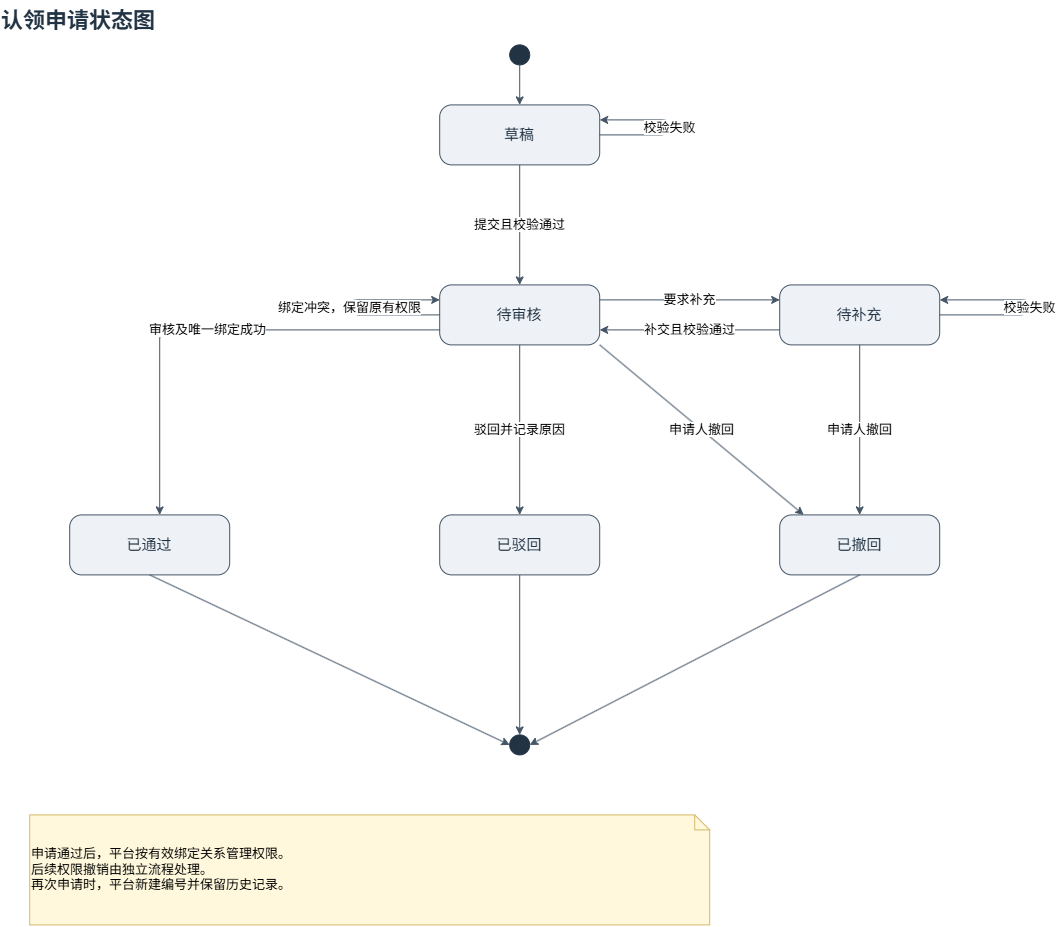

The diagram above was exported from draw.io. Its source (the exported page's mxGraphModel, read from the mxfile embedded in the PNG):
<mxGraphModel dx="904" dy="500" grid="1" gridSize="10" guides="1" tooltips="1" connect="1" arrows="1" fold="1" page="1" pageScale="1" pageWidth="1260" pageHeight="980" background="#ffffff" math="0" shadow="0">
  <root>
    <mxCell id="0" />
    <mxCell id="1" parent="0" />
    <mxCell id="title" parent="1" style="text;html=1;align=left;verticalAlign=middle;fontSize=22;fontStyle=1;fontColor=#223344;" value="认领申请状态图" vertex="1">
      <mxGeometry height="44" width="500" x="30" y="25" as="geometry" />
    </mxCell>
    <mxCell id="start" parent="1" style="ellipse;fillColor=#223344;strokeColor=#223344;" value="" vertex="1">
      <mxGeometry height="20" width="20" x="540" y="70" as="geometry" />
    </mxCell>
    <mxCell id="draft" parent="1" style="rounded=1;whiteSpace=wrap;html=1;fillColor=#eef2f7;strokeColor=#445566;fontColor=#223344;arcSize=20;fontSize=15;" value="草稿" vertex="1">
      <mxGeometry height="60" width="160" x="470" y="130" as="geometry" />
    </mxCell>
    <mxCell id="pending" parent="1" style="rounded=1;whiteSpace=wrap;html=1;fillColor=#eef2f7;strokeColor=#445566;fontColor=#223344;arcSize=20;fontSize=15;" value="待审核" vertex="1">
      <mxGeometry height="60" width="160" x="470" y="310" as="geometry" />
    </mxCell>
    <mxCell id="supplement" parent="1" style="rounded=1;whiteSpace=wrap;html=1;fillColor=#eef2f7;strokeColor=#445566;fontColor=#223344;arcSize=20;fontSize=15;" value="待补充" vertex="1">
      <mxGeometry height="60" width="160" x="810" y="310" as="geometry" />
    </mxCell>
    <mxCell id="approved" parent="1" style="rounded=1;whiteSpace=wrap;html=1;fillColor=#eef2f7;strokeColor=#445566;fontColor=#223344;arcSize=20;fontSize=15;" value="已通过" vertex="1">
      <mxGeometry height="60" width="160" x="100" y="540" as="geometry" />
    </mxCell>
    <mxCell id="rejected" parent="1" style="rounded=1;whiteSpace=wrap;html=1;fillColor=#eef2f7;strokeColor=#445566;fontColor=#223344;arcSize=20;fontSize=15;" value="已驳回" vertex="1">
      <mxGeometry height="60" width="160" x="470" y="540" as="geometry" />
    </mxCell>
    <mxCell id="withdrawn" parent="1" style="rounded=1;whiteSpace=wrap;html=1;fillColor=#eef2f7;strokeColor=#445566;fontColor=#223344;arcSize=20;fontSize=15;" value="已撤回" vertex="1">
      <mxGeometry height="60" width="160" x="810" y="540" as="geometry" />
    </mxCell>
    <mxCell id="end" parent="1" style="ellipse;fillColor=#223344;strokeColor=#223344;" value="" vertex="1">
      <mxGeometry height="20" width="20" x="540" y="760" as="geometry" />
    </mxCell>
    <mxCell id="e1" edge="1" parent="1" source="start" style="endArrow=classic;html=1;strokeColor=#445566;" target="draft" value="">
      <mxGeometry relative="1" as="geometry" />
    </mxCell>
    <mxCell id="e2" edge="1" parent="1" source="draft" style="endArrow=classic;html=1;strokeColor=#445566;fontSize=13;labelBackgroundColor=#ffffff;exitX=1;exitY=0.5;entryX=1;entryY=0.25;edgeStyle=orthogonalEdgeStyle;" target="draft" value="校验失败">
      <mxGeometry relative="1" as="geometry">
        <Array as="points">
          <mxPoint x="700" y="160" />
          <mxPoint x="700" y="145" />
        </Array>
      </mxGeometry>
    </mxCell>
    <mxCell id="e3" edge="1" parent="1" source="draft" style="endArrow=classic;html=1;strokeColor=#445566;fontSize=13;labelBackgroundColor=#ffffff;" target="pending" value="提交且校验通过">
      <mxGeometry relative="1" as="geometry" />
    </mxCell>
    <mxCell id="e4" edge="1" parent="1" source="pending" style="endArrow=classic;html=1;strokeColor=#445566;fontSize=13;labelBackgroundColor=#ffffff;exitX=0;exitY=0.5;entryX=0;entryY=0.25;edgeStyle=orthogonalEdgeStyle;" target="pending" value="绑定冲突，保留原有权限">
      <mxGeometry relative="1" as="geometry">
        <Array as="points">
          <mxPoint x="380" y="340" />
          <mxPoint x="380" y="325" />
        </Array>
      </mxGeometry>
    </mxCell>
    <mxCell id="e5" edge="1" parent="1" source="pending" style="endArrow=classic;html=1;strokeColor=#445566;fontSize=13;labelBackgroundColor=#ffffff;exitX=1;exitY=0.25;entryX=0;entryY=0.25;" target="supplement" value="要求补充">
      <mxGeometry relative="1" as="geometry" />
    </mxCell>
    <mxCell id="e6" edge="1" parent="1" source="pending" style="endArrow=classic;html=1;strokeColor=#445566;fontSize=13;labelBackgroundColor=#ffffff;edgeStyle=orthogonalEdgeStyle;" target="approved" value="审核及唯一绑定成功">
      <mxGeometry relative="1" as="geometry">
        <Array as="points">
          <mxPoint x="190" y="355" />
        </Array>
      </mxGeometry>
    </mxCell>
    <mxCell id="e7" edge="1" parent="1" source="pending" style="endArrow=classic;html=1;strokeColor=#445566;fontSize=13;labelBackgroundColor=#ffffff;" target="rejected" value="驳回并记录原因">
      <mxGeometry relative="1" as="geometry" />
    </mxCell>
    <mxCell id="e8" edge="1" parent="1" source="pending" style="endArrow=classic;html=1;strokeColor=#445566;fontSize=13;labelBackgroundColor=#ffffff;exitX=1;exitY=1;entryX=0.15;entryY=0;" target="withdrawn" value="申请人撤回">
      <mxGeometry relative="1" as="geometry" />
    </mxCell>
    <mxCell id="e9" edge="1" parent="1" source="supplement" style="endArrow=classic;html=1;strokeColor=#445566;fontSize=13;labelBackgroundColor=#ffffff;exitX=1;exitY=0.5;entryX=1;entryY=0.25;edgeStyle=orthogonalEdgeStyle;" target="supplement" value="校验失败">
      <mxGeometry relative="1" as="geometry">
        <Array as="points">
          <mxPoint x="1060" y="340" />
          <mxPoint x="1060" y="325" />
        </Array>
      </mxGeometry>
    </mxCell>
    <mxCell id="e10" edge="1" parent="1" source="supplement" style="endArrow=classic;html=1;strokeColor=#445566;fontSize=13;labelBackgroundColor=#ffffff;exitX=0;exitY=0.75;entryX=1;entryY=0.75;" target="pending" value="补交且校验通过">
      <mxGeometry relative="1" as="geometry" />
    </mxCell>
    <mxCell id="e11" edge="1" parent="1" source="supplement" style="endArrow=classic;html=1;strokeColor=#445566;fontSize=13;labelBackgroundColor=#ffffff;" target="withdrawn" value="申请人撤回">
      <mxGeometry relative="1" as="geometry" />
    </mxCell>
    <mxCell id="e12" edge="1" parent="1" source="approved" style="endArrow=classic;html=1;strokeColor=#445566;exitX=0.5;exitY=1;entryX=0;entryY=0.5;" target="end" value="">
      <mxGeometry relative="1" as="geometry" />
    </mxCell>
    <mxCell id="e13" edge="1" parent="1" source="rejected" style="endArrow=classic;html=1;strokeColor=#445566;exitX=0.5;exitY=1;entryX=0.5;entryY=0;" target="end" value="">
      <mxGeometry relative="1" as="geometry" />
    </mxCell>
    <mxCell id="e14" edge="1" parent="1" source="withdrawn" style="endArrow=classic;html=1;strokeColor=#445566;exitX=0.5;exitY=1;entryX=1;entryY=0.5;" target="end" value="">
      <mxGeometry relative="1" as="geometry" />
    </mxCell>
    <mxCell id="note" parent="1" style="shape=note;whiteSpace=wrap;html=1;fillColor=#fff8dc;strokeColor=#d4b86a;align=left;verticalAlign=middle;size=15;fontSize=13;" value="申请通过后，平台按有效绑定关系管理权限。&#10;后续权限撤销由独立流程处理。&#10;再次申请时，平台新建编号并保留历史记录。" vertex="1">
      <mxGeometry height="110" width="680" x="60" y="840" as="geometry" />
    </mxCell>
  </root>
</mxGraphModel>